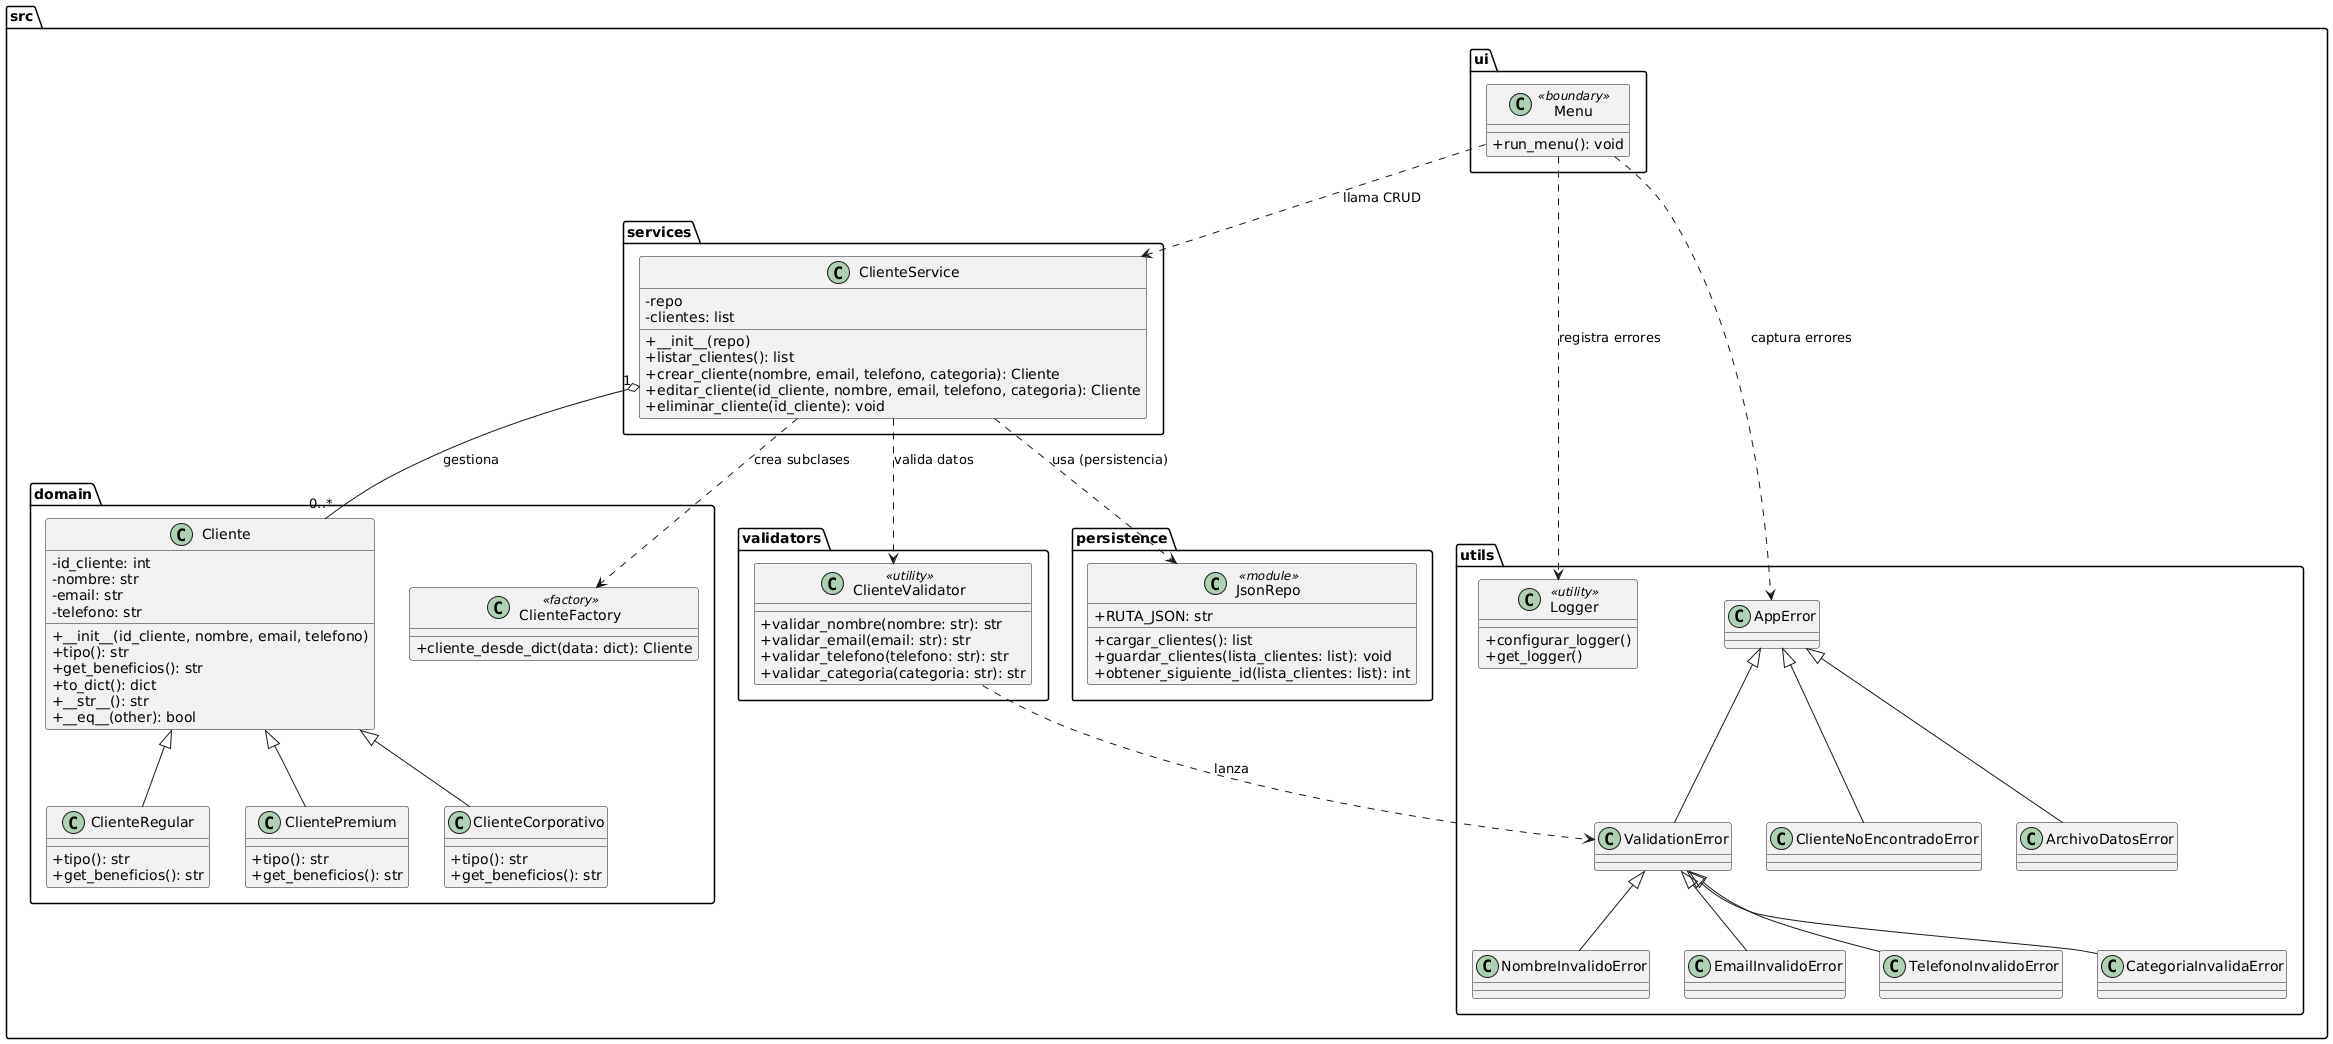

The diagram above was rendered by PlantUML. Its source (embedded in the PNG):
@startuml
skinparam classAttributeIconSize 0

' =========================
' Paquetes (carpetas)
' =========================
package "src.domain" {
  class Cliente {
    -id_cliente: int
    -nombre: str
    -email: str
    -telefono: str
    +__init__(id_cliente, nombre, email, telefono)
    +tipo(): str
    +get_beneficios(): str
    +to_dict(): dict
    +__str__(): str
    +__eq__(other): bool
  }

  class ClienteRegular {
    +tipo(): str
    +get_beneficios(): str
  }

  class ClientePremium {
    +tipo(): str
    +get_beneficios(): str
  }

  class ClienteCorporativo {
    +tipo(): str
    +get_beneficios(): str
  }

  class ClienteFactory <<factory>> {
    +cliente_desde_dict(data: dict): Cliente
  }

  Cliente <|-- ClienteRegular
  Cliente <|-- ClientePremium
  Cliente <|-- ClienteCorporativo
}

package "src.validators" {
  class ClienteValidator <<utility>> {
    +validar_nombre(nombre: str): str
    +validar_email(email: str): str
    +validar_telefono(telefono: str): str
    +validar_categoria(categoria: str): str
  }
}

package "src.persistence" {
  class JsonRepo <<module>> {
    +RUTA_JSON: str
    +cargar_clientes(): list
    +guardar_clientes(lista_clientes: list): void
    +obtener_siguiente_id(lista_clientes: list): int
  }
}

package "src.services" {
  class ClienteService {
    -repo
    -clientes: list
    +__init__(repo)
    +listar_clientes(): list
    +crear_cliente(nombre, email, telefono, categoria): Cliente
    +editar_cliente(id_cliente, nombre, email, telefono, categoria): Cliente
    +eliminar_cliente(id_cliente): void
  }
}

package "src.ui" {
  class Menu <<boundary>> {
    +run_menu(): void
  }
}

package "src.utils" {
  class Logger <<utility>> {
    +configurar_logger()
    +get_logger()
  }

  class AppError
  class ValidationError
  class NombreInvalidoError
  class EmailInvalidoError
  class TelefonoInvalidoError
  class CategoriaInvalidaError
  class ClienteNoEncontradoError
  class ArchivoDatosError

  AppError <|-- ValidationError
  ValidationError <|-- NombreInvalidoError
  ValidationError <|-- EmailInvalidoError
  ValidationError <|-- TelefonoInvalidoError
  ValidationError <|-- CategoriaInvalidaError
  AppError <|-- ClienteNoEncontradoError
  AppError <|-- ArchivoDatosError
}

' =========================
' Relaciones entre capas
' =========================

' Agregación: el service mantiene una lista de muchos clientes
ClienteService "1" o-- "0..*" Cliente : gestiona

' Dependencias/uso
ClienteService ..> JsonRepo : usa (persistencia)
ClienteService ..> ClienteValidator : valida datos
ClienteService ..> ClienteFactory : crea subclases

Menu ..> ClienteService : llama CRUD
Menu ..> AppError : captura errores
Menu ..> Logger : registra errores

ClienteValidator ..> ValidationError : lanza
@enduml